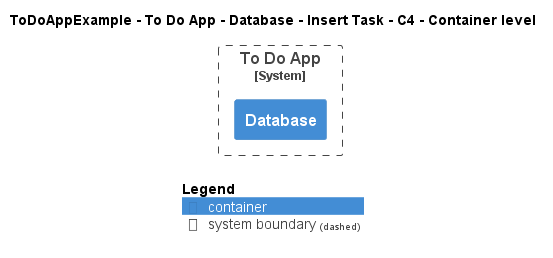

The diagram above was rendered by PlantUML. Its source (embedded in the PNG):
@startuml
!include ..\..\..\..\..\..\..\.c4s\C4_Container.puml

AddElementTag("c4interflow:lifecycle:new", $bgColor=green, $fontColor=#ffffff, $borderColor=green, $shadowing="False")
AddElementTag("c4interflow:lifecycle:changed", $bgColor=orange, $fontColor=#ffffff, $borderColor=orange, $shadowing="False")
AddElementTag("c4interflow:lifecycle:removed", $bgColor=red, $fontColor=#ffffff, $borderColor=red, $shadowing="False")

AddRelTag("c4interflow:lifecycle:new", $textColor=green, $lineColor=green)
AddRelTag("c4interflow:lifecycle:changed", $textColor=orange, $lineColor=orange)
AddRelTag("c4interflow:lifecycle:removed", $textColor=red, $lineColor=red)

SHOW_PERSON_PORTRAIT()
LAYOUT_TOP_DOWN()

skinparam linetype polyline

title ToDoAppExample - To Do App - Database - Insert Task - C4 - Container level


System_Boundary(ToDoAppExample.SoftwareSystems.ToDoApp, "To Do App") {
    Container(ToDoAppExample.SoftwareSystems.ToDoApp.Containers.Database, "Database", "", "")
}



SHOW_LEGEND()
@enduml